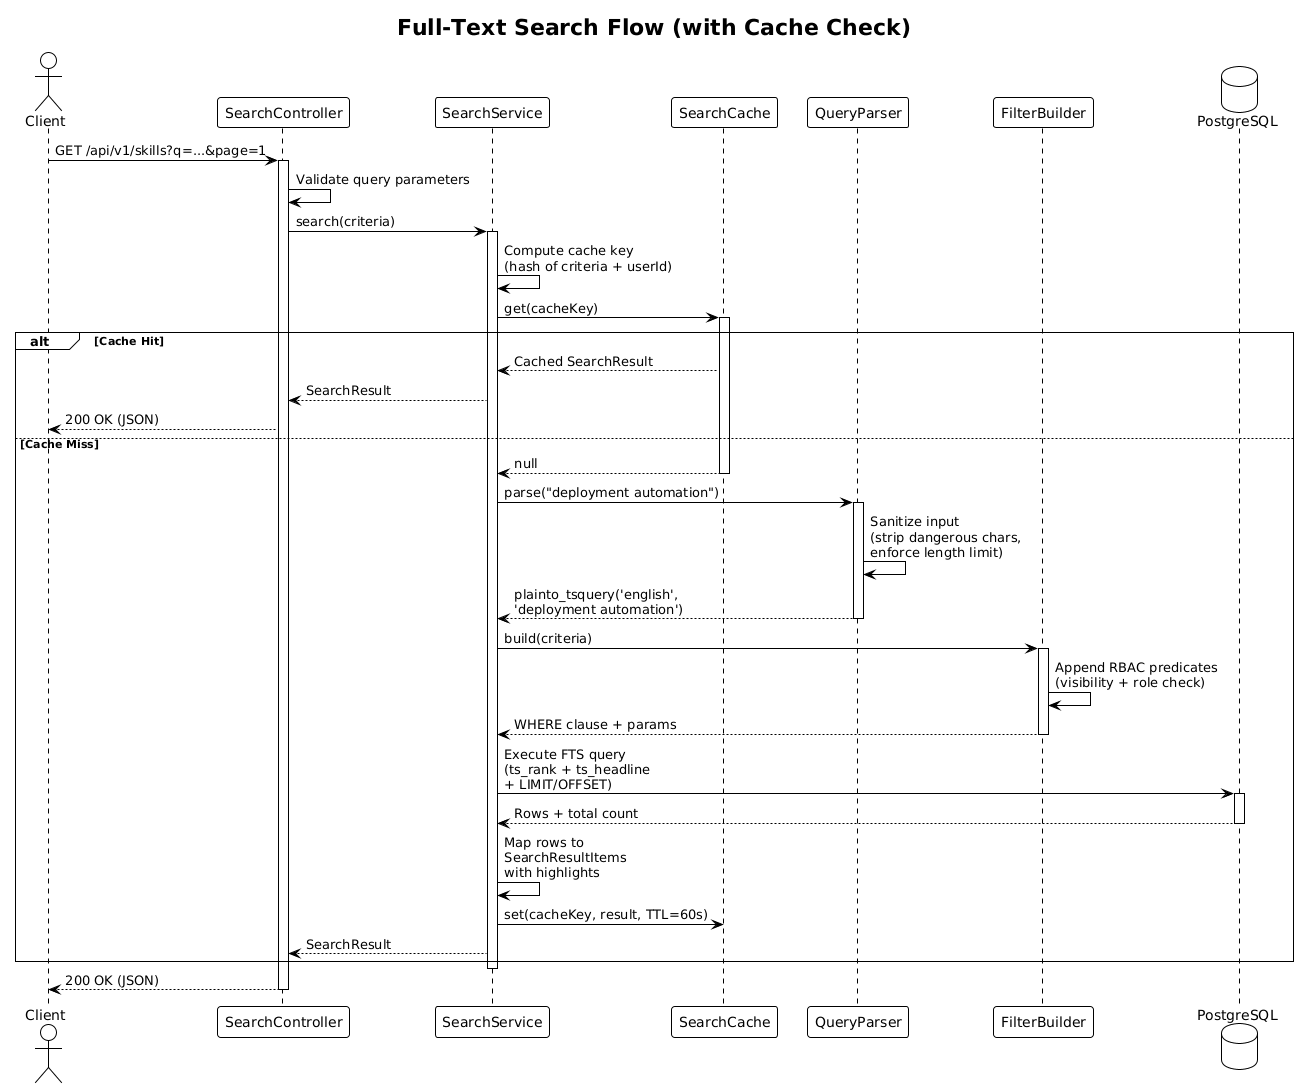

The diagram above was rendered by PlantUML. Its source (embedded in the PNG):
@startuml
!theme plain

title Full-Text Search Flow (with Cache Check)

actor "Client" as client
participant "SearchController" as ctrl
participant "SearchService" as svc
participant "SearchCache" as cache
participant "QueryParser" as parser
participant "FilterBuilder" as filter
database "PostgreSQL" as pg

client -> ctrl : GET /api/v1/skills?q=...&page=1
activate ctrl

ctrl -> ctrl : Validate query parameters
ctrl -> svc : search(criteria)
activate svc

svc -> svc : Compute cache key\n(hash of criteria + userId)
svc -> cache : get(cacheKey)
activate cache

alt Cache Hit
  cache --> svc : Cached SearchResult
  svc --> ctrl : SearchResult
  ctrl --> client : 200 OK (JSON)
else Cache Miss
  cache --> svc : null
  deactivate cache

  svc -> parser : parse("deployment automation")
  activate parser
  parser -> parser : Sanitize input\n(strip dangerous chars,\nenforce length limit)
  parser --> svc : plainto_tsquery('english',\n'deployment automation')
  deactivate parser

  svc -> filter : build(criteria)
  activate filter
  filter -> filter : Append RBAC predicates\n(visibility + role check)
  filter --> svc : WHERE clause + params
  deactivate filter

  svc -> pg : Execute FTS query\n(ts_rank + ts_headline\n+ LIMIT/OFFSET)
  activate pg
  pg --> svc : Rows + total count
  deactivate pg

  svc -> svc : Map rows to\nSearchResultItems\nwith highlights
  svc -> cache : set(cacheKey, result, TTL=60s)

  svc --> ctrl : SearchResult
end

deactivate svc
ctrl --> client : 200 OK (JSON)
deactivate ctrl
@enduml